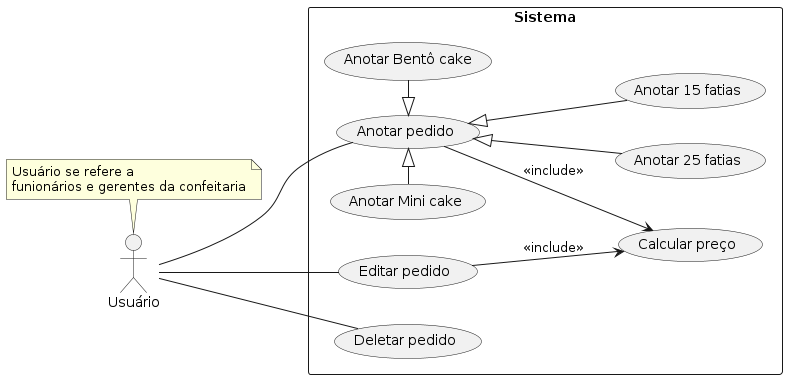

The diagram above was rendered by PlantUML. Its source (embedded in the PNG):
@startuml useCases
left to right direction
actor Usuário as user
note top of user
Usuário se refere a 
funionários e gerentes da confeitaria
end note

rectangle "Sistema" {
  (Anotar pedido) as createOrder

  (Anotar Bentô cake) as createBento
  (Anotar Mini cake) as createMini
  (Anotar 15 fatias) as create15
  (Anotar 25 fatias) as create25

  (Editar pedido) as updateOrder
  (Calcular preço) as calculatePrice
  (Deletar pedido) as deleteOrder

}

' Internal specializations
createBento -left-|> createOrder
createMini -right-|> createOrder
create15 -up-|> createOrder
create25 -up-|> createOrder

' Actor only sees general cases
user -- createOrder
user -- updateOrder
user -- deleteOrder

' Price calculation is shared internally
createOrder --> calculatePrice : <<include>>
updateOrder --> calculatePrice : <<include>>

@enduml